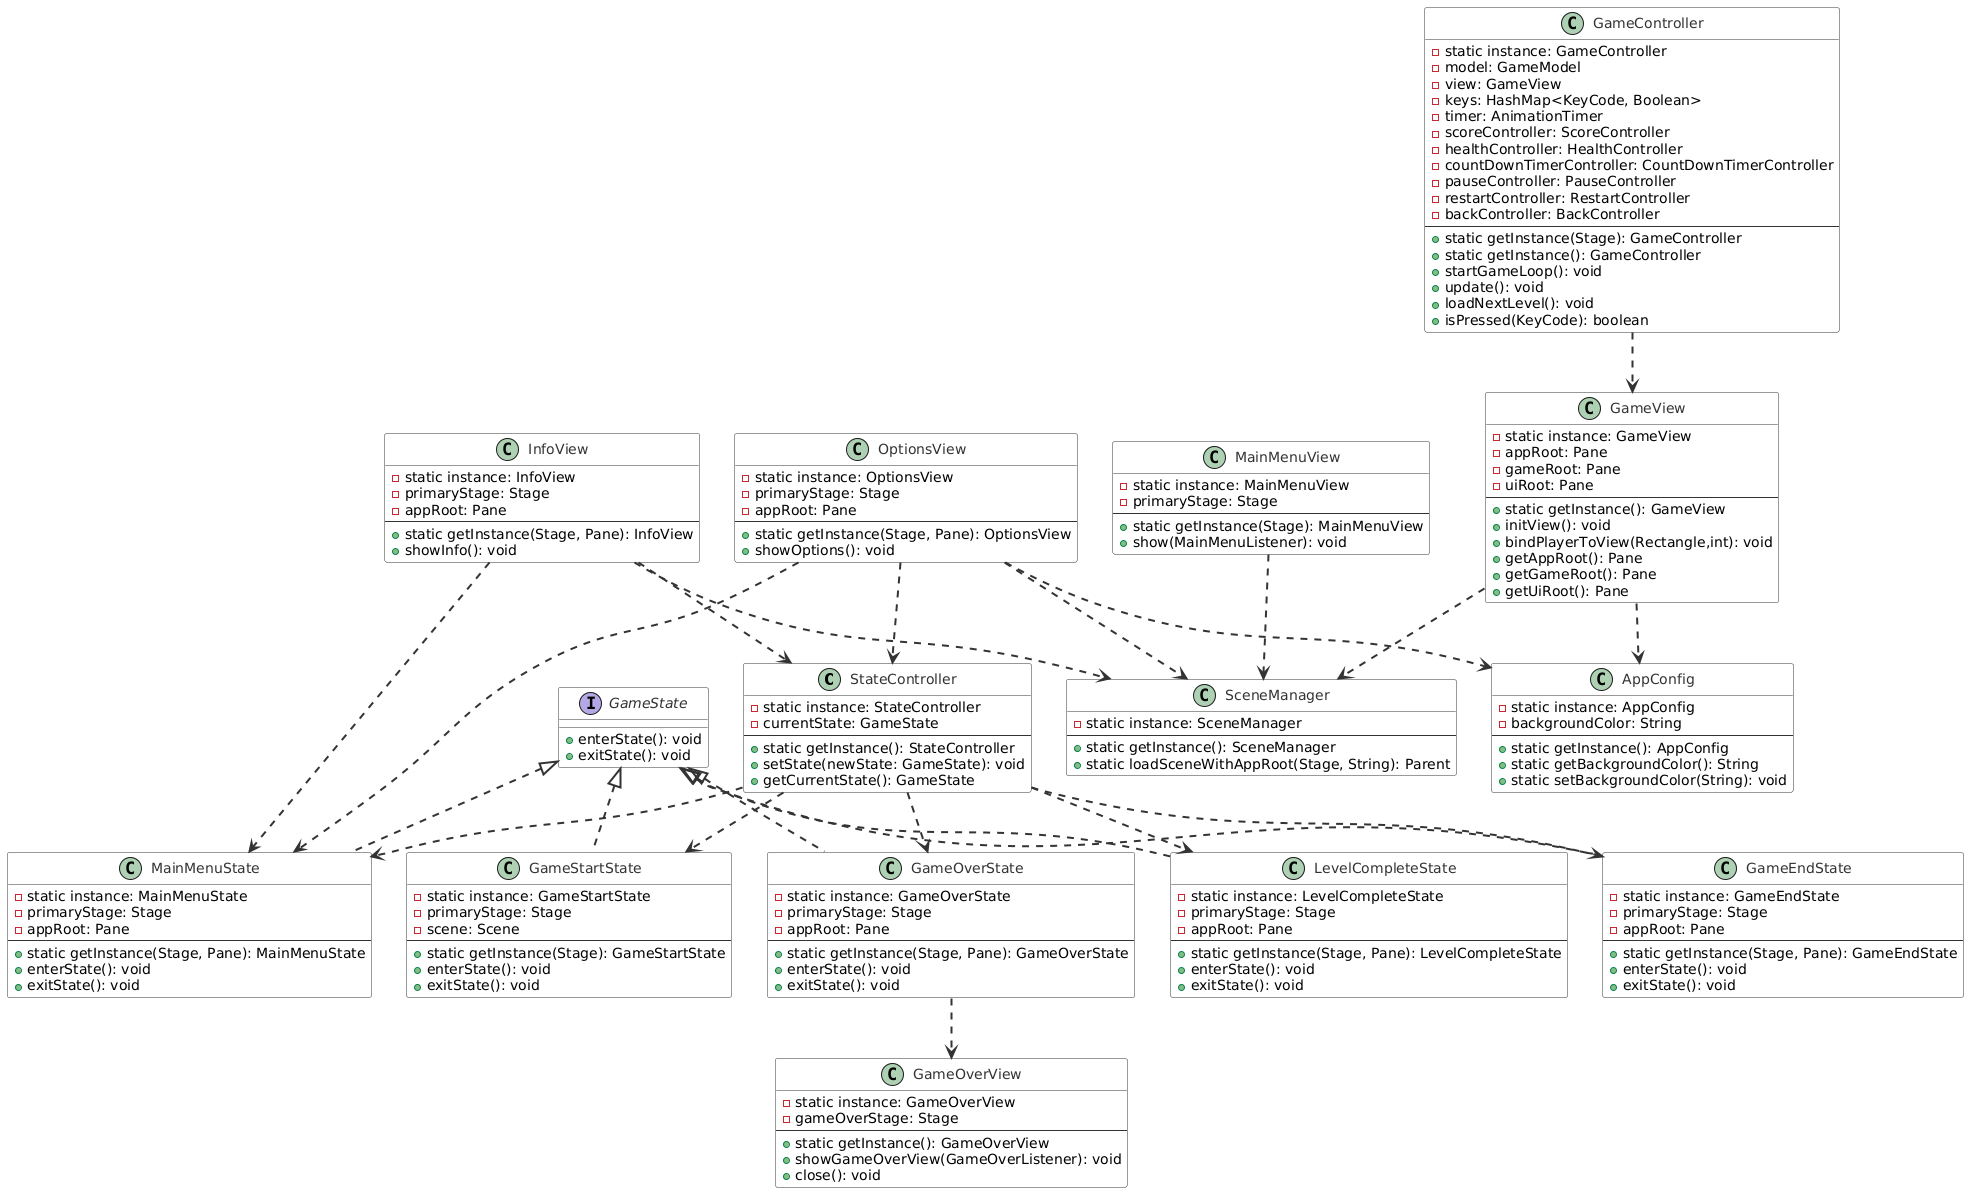

The diagram above was rendered by PlantUML. Its source (embedded in the PNG):
@startuml
' 全局设置，使类框更接近参考图外观
skinparam classStyle rect
skinparam shadowing false
skinparam class {
  BorderColor #333333
  BackgroundColor white
  FontColor #333333
  ArrowColor #333333
  FontName Helvetica
  FontSize 14
}
skinparam arrow {
  Color #333333
  Thickness 2
  FontSize 12
}

' 尝试自上而下布局
top to bottom direction

' 单例类：StateController
class StateController {
  - static instance: StateController
  - currentState: GameState
  --
  + static getInstance(): StateController
  + setState(newState: GameState): void
  + getCurrentState(): GameState
}

' 单例类：GameController
class GameController {
  - static instance: GameController
  - model: GameModel
  - view: GameView
  - keys: HashMap<KeyCode, Boolean>
  - timer: AnimationTimer
  - scoreController: ScoreController
  - healthController: HealthController
  - countDownTimerController: CountDownTimerController
  - pauseController: PauseController
  - restartController: RestartController
  - backController: BackController
  --
  + static getInstance(Stage): GameController
  + static getInstance(): GameController
  + startGameLoop(): void
  + update(): void
  + loadNextLevel(): void
  + isPressed(KeyCode): boolean
}

' 单例类：AppConfig
class AppConfig {
  - static instance: AppConfig
  - backgroundColor: String
  --
  + static getInstance(): AppConfig
  + static getBackgroundColor(): String
  + static setBackgroundColor(String): void
}

' 单例类：SceneManager
class SceneManager {
  - static instance: SceneManager
  --
  + static getInstance(): SceneManager
  + static loadSceneWithAppRoot(Stage, String): Parent
}

' 单例类：GameView
class GameView {
  - static instance: GameView
  - appRoot: Pane
  - gameRoot: Pane
  - uiRoot: Pane
  --
  + static getInstance(): GameView
  + initView(): void
  + bindPlayerToView(Rectangle,int): void
  + getAppRoot(): Pane
  + getGameRoot(): Pane
  + getUiRoot(): Pane
}

' 单例类：MainMenuView
class MainMenuView {
  - static instance: MainMenuView
  - primaryStage: Stage
  --
  + static getInstance(Stage): MainMenuView
  + show(MainMenuListener): void
}

' 单例类：OptionsView
class OptionsView {
  - static instance: OptionsView
  - primaryStage: Stage
  - appRoot: Pane
  --
  + static getInstance(Stage, Pane): OptionsView
  + showOptions(): void
}

' 单例类：InfoView
class InfoView {
  - static instance: InfoView
  - primaryStage: Stage
  - appRoot: Pane
  --
  + static getInstance(Stage, Pane): InfoView
  + showInfo(): void
}

' 单例类：GameOverView
class GameOverView {
  - static instance: GameOverView
  - gameOverStage: Stage
  --
  + static getInstance(): GameOverView
  + showGameOverView(GameOverListener): void
  + close(): void
}

' 状态模式相关类
interface GameState {
  + enterState(): void
  + exitState(): void
}

class MainMenuState {
  - static instance: MainMenuState
  - primaryStage: Stage
  - appRoot: Pane
  --
  + static getInstance(Stage, Pane): MainMenuState
  + enterState(): void
  + exitState(): void
}

class GameStartState {
  - static instance: GameStartState
  - primaryStage: Stage
  - scene: Scene
  --
  + static getInstance(Stage): GameStartState
  + enterState(): void
  + exitState(): void
}

class GameOverState {
  - static instance: GameOverState
  - primaryStage: Stage
  - appRoot: Pane
  --
  + static getInstance(Stage, Pane): GameOverState
  + enterState(): void
  + exitState(): void
}

class LevelCompleteState {
  - static instance: LevelCompleteState
  - primaryStage: Stage
  - appRoot: Pane
  --
  + static getInstance(Stage, Pane): LevelCompleteState
  + enterState(): void
  + exitState(): void
}

class GameEndState {
  - static instance: GameEndState
  - primaryStage: Stage
  - appRoot: Pane
  --
  + static getInstance(Stage, Pane): GameEndState
  + enterState(): void
  + exitState(): void
}

'关系定义（与之前python代码类似）
GameState <|.. MainMenuState
GameState <|.. GameStartState
GameState <|.. GameOverState
GameState <|.. LevelCompleteState
GameState <|.. GameEndState

StateController ..> MainMenuState
StateController ..> GameStartState
StateController ..> GameOverState
StateController ..> LevelCompleteState
StateController ..> GameEndState

InfoView ..> SceneManager
InfoView ..> StateController
InfoView ..> MainMenuState

OptionsView ..> SceneManager
OptionsView ..> AppConfig
OptionsView ..> StateController
OptionsView ..> MainMenuState

GameOverState ..> GameOverView

GameController ..> GameView

GameView ..> AppConfig
GameView ..> SceneManager

MainMenuView ..> SceneManager
@enduml